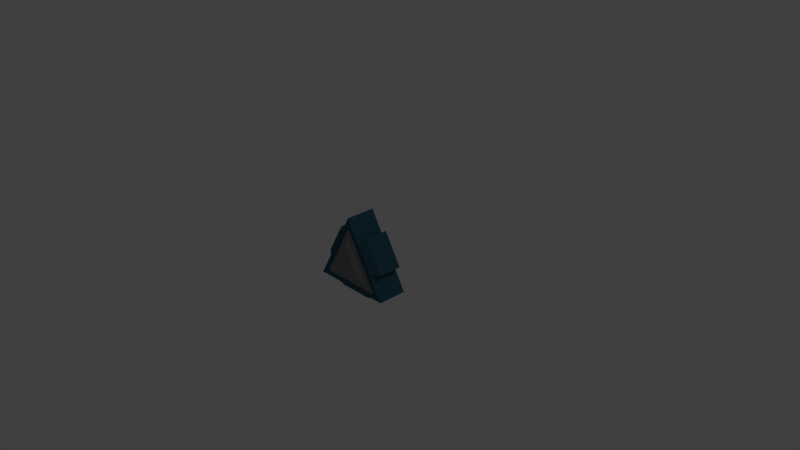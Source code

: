 # Source: socket.blend  (saved by Blender 2.75.0; exported with 4.5.12 LTS)
import bpy
from mathutils import Matrix  # noqa: F401  (used for matrix-valued properties, if any)

bpy.ops.wm.read_factory_settings(use_empty=True)
scene = bpy.context.scene
scene.name = 'Scene'

# ---- collections
col_collection_1 = bpy.data.collections.new('Collection 1'); scene.collection.children.link(col_collection_1)

# ---- materials (node trees are filled in below, after node groups)
mat_material = bpy.data.materials.new('Material')
mat_material.alpha_threshold = 0.0
mat_material.use_transparent_shadow = False
mat_material.diffuse_color = (0.03351, 0.1067, 0.1574, 1.0)
mat_material.roughness = 0.5
mat_material.line_color = (0.0, 0.0, 0.0, 1.0)
mat_material_001 = bpy.data.materials.new('Material.001')
mat_material_001.alpha_threshold = 0.0
mat_material_001.use_transparent_shadow = False
mat_material_001.diffuse_color = (0.2266, 0.2266, 0.2266, 1.0)
mat_material_001.roughness = 0.5

# ---- material node trees

# ---- world
world_world = bpy.data.worlds.new('World'); scene.world = world_world
world_world.color = (0.05088, 0.05088, 0.05088)
world_world.use_sun_shadow = False
world_world.sun_shadow_jitter_overblur = 0.0
world_world.cycles.sampling_method = 'MANUAL'
world_world.cycles.sample_map_resolution = 256

# ---- cameras
cam_camera = bpy.data.cameras.new('Camera')
cam_camera.clip_end = 100.0
cam_camera.lens = 35.0
cam_camera.sensor_width = 32.0
cam_camera.sensor_height = 18.0
cam_camera.ortho_scale = 7.314
cam_camera.dof.focus_distance = 0.0
cam_camera.dof.aperture_fstop = 128.0

# ---- lights
light_lamp = bpy.data.lights.new('Lamp', 'POINT')
light_lamp.transmission_factor = 0.0
light_lamp.cutoff_distance = 30.0
light_lamp.energy = 100.0
light_lamp.shadow_buffer_clip_start = 1.001
light_lamp.shadow_soft_size = 0.1
light_lamp.shadow_maximum_resolution = 0.006
light_lamp.use_absolute_resolution = True
light_lamp.cycles.use_multiple_importance_sampling = False

# ---- meshes
me_socket = bpy.data.meshes.new('socket')
me_socket.from_pydata([(-9.289e-08, -0.4006, 0.5), (-0.433, -0.4006, -0.25), (0.433, -0.4006, -0.25), (-0.5629, -0.4006, -0.325), (-1.06e-07, -0.4006, 0.65), (0.5629, -0.4006, -0.325), (-0.5629, -0.000625, -0.325), (-1.06e-07, -0.0006251, 0.65), (0.5629, -0.0006251, -0.325), (0.1443, -0.4006, -0.25), (-0.1443, -0.4006, -0.25), (0.1876, -0.000625, -0.325), (-0.1876, -0.000625, -0.325), (-0.2887, -0.4006, -1.176e-07), (-0.1443, -0.4006, 0.25), (-0.3753, -0.000625, -9.539e-08), (-0.1876, -0.000625, 0.325), (0.1443, -0.4006, 0.25), (0.2887, -0.4006, 2.226e-08), (0.1876, -0.4006, 0.325), (0.3753, -0.4006, 2.983e-08), (0.1876, -0.0006251, 0.325), (0.3753, -0.0006251, 5.963e-08), (0.1876, -0.4006, -0.325), (-0.1876, -0.4006, -0.325), (0.2439, -0.3182, -0.4225), (-0.2439, -0.3182, -0.4225), (0.2439, -0.000625, -0.4225), (-0.2439, -0.000625, -0.4225), (-0.3753, -0.4006, -1.55e-07), (-0.1876, -0.4006, 0.325), (-0.4879, -0.3182, -1.35e-07), (-0.2439, -0.3182, 0.4225), (-0.4879, -0.000625, -1.052e-07), (-0.2439, -0.000625, 0.4225), (0.2439, -0.3182, 0.4225), (0.4879, -0.3182, 6.947e-08), (0.2439, -0.0006251, 0.4225), (0.4879, -0.0006251, 6.947e-08), (-3.783e-08, -0.4668, 0.3), (0.2165, -0.4668, -0.075), (-0.2165, -0.4668, -0.075)], [], [(18, 2, 5, 20), (41, 40, 39), (20, 5, 8, 22), (12, 11, 27, 28), (20, 22, 38, 36), (21, 19, 35, 37), (4, 19, 21, 7), (26, 25, 23, 24), (0, 17, 19, 4), (25, 26, 28, 27), (14, 0, 4, 30), (31, 32, 34, 33), (30, 4, 7, 16), (35, 36, 38, 37), (16, 15, 33, 34), (10, 1, 3, 24), (22, 21, 37, 38), (36, 35, 19, 20), (24, 3, 6, 12), (5, 23, 11, 8), (2, 9, 23, 5), (3, 29, 15, 6), (1, 13, 29, 3), (11, 23, 25, 27), (24, 12, 28, 26), (15, 29, 31, 33), (32, 31, 29, 30), (30, 16, 34, 32), (1, 41, 39, 0, 14, 13), (2, 40, 41, 1, 10, 9), (0, 39, 40, 2, 18, 17), (10, 24, 23, 9), (18, 20, 19, 17), (30, 29, 13, 14)])
me_socket.polygons.foreach_set('material_index', [0, 1, 0, 0, 0, 0, 0, 0, 0, 0, 0, 0, 0, 0, 0, 0, 0, 0, 0, 0, 0, 0, 0, 0, 0, 0, 0, 0, 1, 1, 1, 0, 0, 0])
me_socket.materials.append(mat_material)
me_socket.materials.append(mat_material_001)
me_socket.use_remesh_preserve_volume = False
me_socket.use_remesh_preserve_attributes = False
me_socket.use_mirror_vertex_groups = False
me_socket.update()

# ---- objects
ob_socket = bpy.data.objects.new('socket', me_socket)
ob_lamp = bpy.data.objects.new('Lamp', light_lamp)
ob_camera = bpy.data.objects.new('Camera', cam_camera)

# ---- transforms, parenting, visibility, modifiers, constraints
ob_socket.location = (0.0, 0.0, 0.0)
ob_socket.lock_rotations_4d = False
ob_socket.empty_display_type = 'ARROWS'
ob_socket.lineart.crease_threshold = 0.0
ob_lamp.location = (4.076, 1.005, 5.904)
ob_lamp.rotation_euler = (0.6503, 0.05522, 1.866)
ob_lamp.lock_rotations_4d = False
ob_lamp.empty_display_type = 'ARROWS'
ob_lamp.color = (0.0, 0.0, 0.0, 0.0)
ob_lamp.lineart.crease_threshold = 0.0
ob_camera.location = (7.481, -6.508, 5.344)
ob_camera.rotation_euler = (1.109, 0.01082, 0.8149)
ob_camera.lock_rotations_4d = False
ob_camera.empty_display_type = 'ARROWS'
ob_camera.color = (0.0, 0.0, 0.0, 0.0)
ob_camera.display_type = 'WIRE'
ob_camera.lineart.crease_threshold = 0.0

# ---- collection membership
col_collection_1.objects.link(ob_socket)
col_collection_1.objects.link(ob_lamp)
col_collection_1.objects.link(ob_camera)

# ---- scene / render settings (as saved in the file)
scene.camera = ob_camera
scene.frame_start = 1; scene.frame_end = 250; scene.frame_set(1)
scene.render.engine = 'BLENDER_EEVEE_NEXT'
scene.render.resolution_percentage = 50
scene.render.dither_intensity = 0.0
scene.cycles.use_denoising = False
scene.cycles.samples = 10
scene.cycles.sampling_pattern = 'TABULATED_SOBOL'
scene.cycles.light_sampling_threshold = 0.0
scene.cycles.use_adaptive_sampling = False
scene.cycles.use_light_tree = False
scene.cycles.blur_glossy = 0.0
scene.cycles.pixel_filter_type = 'GAUSSIAN'
scene.cycles.sample_clamp_indirect = 0.0
scene.view_settings.view_transform = 'Standard'
bpy.context.view_layer.update()
